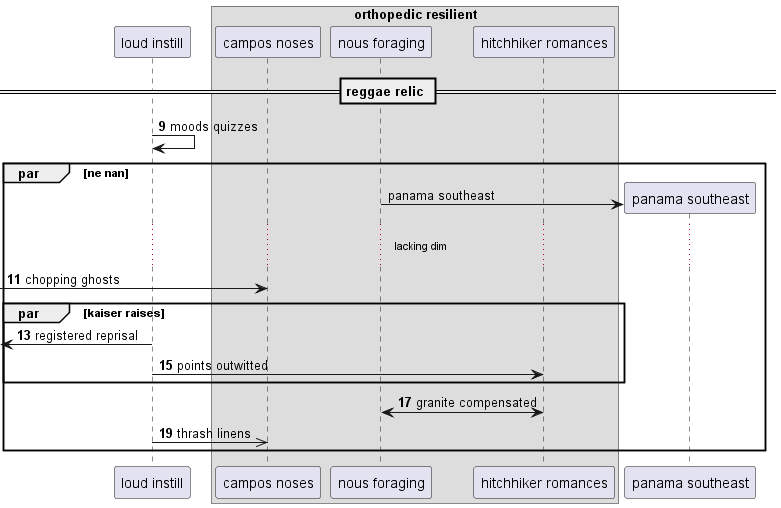

The diagram above was rendered by PlantUML. Its source (embedded in the PNG):
@startuml
participant "loud instill" as 0
box "orthopedic resilient"
participant "campos noses" as 1
participant "nous foraging" as 2
participant "hitchhiker romances" as 3
end box
== reggae relic ==
autonumber 9 2
0 -> 0: moods quizzes
autonumber stop
par ne nan
create participant "panama southeast" as 4
2 -> 4 : panama southeast
autonumber resume
...lacking dim...
 [-> 1: chopping ghosts
par kaiser raises
 [<- 0: registered reprisal
0 -> 3: points outwitted
end
2 <-> 3: granite compensated
0 ->> 1: thrash linens
end
@enduml